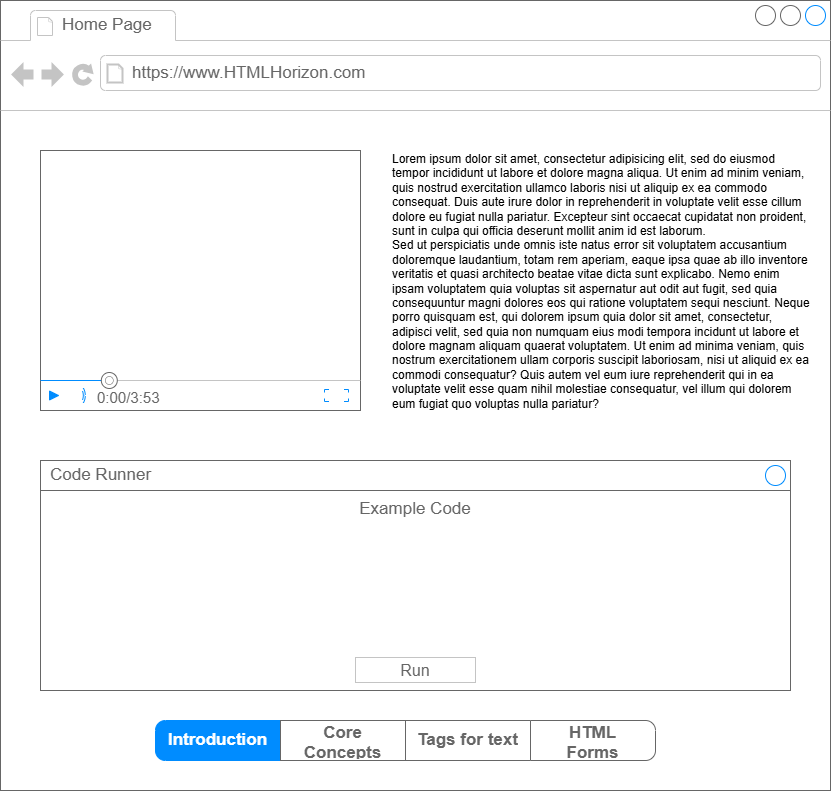

The diagram above was exported from draw.io. Its source (the exported page's mxGraphModel, read from the mxfile embedded in the PNG):
<mxGraphModel dx="2248" dy="1137" grid="1" gridSize="10" guides="1" tooltips="1" connect="1" arrows="1" fold="1" page="1" pageScale="1" pageWidth="850" pageHeight="1100" math="0" shadow="0">
  <root>
    <mxCell id="0" />
    <mxCell id="1" parent="0" />
    <mxCell id="34PehN0FKtUBZexnexvy-1" value="" style="strokeWidth=1;shadow=0;dashed=0;align=center;html=1;shape=mxgraph.mockup.containers.browserWindow;rSize=0;strokeColor=#666666;strokeColor2=#008cff;strokeColor3=#c4c4c4;mainText=,;recursiveResize=0;" vertex="1" parent="1">
      <mxGeometry x="10" y="10" width="830" height="790" as="geometry" />
    </mxCell>
    <mxCell id="34PehN0FKtUBZexnexvy-2" value="Home Page" style="strokeWidth=1;shadow=0;dashed=0;align=center;html=1;shape=mxgraph.mockup.containers.anchor;fontSize=17;fontColor=#666666;align=left;whiteSpace=wrap;" vertex="1" parent="34PehN0FKtUBZexnexvy-1">
      <mxGeometry x="60" y="12" width="110" height="26" as="geometry" />
    </mxCell>
    <mxCell id="34PehN0FKtUBZexnexvy-3" value="https://www.HTMLHorizon.com" style="strokeWidth=1;shadow=0;dashed=0;align=center;html=1;shape=mxgraph.mockup.containers.anchor;rSize=0;fontSize=17;fontColor=#666666;align=left;" vertex="1" parent="34PehN0FKtUBZexnexvy-1">
      <mxGeometry x="130" y="60" width="250" height="26" as="geometry" />
    </mxCell>
    <mxCell id="34PehN0FKtUBZexnexvy-4" value="" style="swimlane;shape=mxgraph.bootstrap.anchor;strokeColor=#666666;fillColor=#ffffff;fontColor=#666666;fontStyle=0;childLayout=stackLayout;horizontal=0;startSize=0;horizontalStack=1;resizeParent=1;resizeParentMax=0;resizeLast=0;collapsible=0;marginBottom=0;whiteSpace=wrap;html=1;" vertex="1" parent="34PehN0FKtUBZexnexvy-1">
      <mxGeometry x="155" y="720" width="500" height="40" as="geometry" />
    </mxCell>
    <mxCell id="34PehN0FKtUBZexnexvy-5" value="Introduction" style="text;strokeColor=#008CFF;align=center;verticalAlign=middle;spacingLeft=10;spacingRight=10;overflow=hidden;points=[[0,0.5],[1,0.5]];portConstraint=eastwest;rotatable=0;whiteSpace=wrap;html=1;shape=mxgraph.mockup.leftButton;rSize=10;fillColor=#008CFF;fontColor=#ffffff;fontSize=17;fontStyle=1;" vertex="1" parent="34PehN0FKtUBZexnexvy-4">
      <mxGeometry width="125" height="40" as="geometry" />
    </mxCell>
    <mxCell id="34PehN0FKtUBZexnexvy-6" value="Core Concepts" style="text;strokeColor=inherit;align=center;verticalAlign=middle;spacingLeft=10;spacingRight=10;overflow=hidden;points=[[0,0.5],[1,0.5]];portConstraint=eastwest;rotatable=0;whiteSpace=wrap;html=1;rSize=5;fillColor=inherit;fontColor=inherit;fontSize=17;fontStyle=1;" vertex="1" parent="34PehN0FKtUBZexnexvy-4">
      <mxGeometry x="125" width="125" height="40" as="geometry" />
    </mxCell>
    <mxCell id="34PehN0FKtUBZexnexvy-7" value="Tags for text" style="text;strokeColor=inherit;align=center;verticalAlign=middle;spacingLeft=10;spacingRight=10;overflow=hidden;points=[[0,0.5],[1,0.5]];portConstraint=eastwest;rotatable=0;whiteSpace=wrap;html=1;rSize=5;fillColor=inherit;fontColor=inherit;fontSize=17;fontStyle=1;" vertex="1" parent="34PehN0FKtUBZexnexvy-4">
      <mxGeometry x="250" width="125" height="40" as="geometry" />
    </mxCell>
    <mxCell id="34PehN0FKtUBZexnexvy-8" value="HTML Forms" style="text;strokeColor=inherit;align=center;verticalAlign=middle;spacingLeft=10;spacingRight=10;overflow=hidden;points=[[0,0.5],[1,0.5]];portConstraint=eastwest;rotatable=0;whiteSpace=wrap;html=1;shape=mxgraph.mockup.rightButton;rSize=10;fillColor=inherit;fontColor=inherit;fontSize=17;fontStyle=1;" vertex="1" parent="34PehN0FKtUBZexnexvy-4">
      <mxGeometry x="375" width="125" height="40" as="geometry" />
    </mxCell>
    <mxCell id="34PehN0FKtUBZexnexvy-10" value="" style="verticalLabelPosition=bottom;shadow=0;dashed=0;align=center;html=1;verticalAlign=top;strokeWidth=1;shape=mxgraph.mockup.containers.videoPlayer;strokeColor=#666666;strokeColor2=#008cff;strokeColor3=#c4c4c4;textColor=#666666;fillColor2=#008cff;barHeight=30;barPos=20;" vertex="1" parent="34PehN0FKtUBZexnexvy-1">
      <mxGeometry x="40" y="150" width="320" height="260" as="geometry" />
    </mxCell>
    <mxCell id="34PehN0FKtUBZexnexvy-11" value="Lorem ipsum dolor sit amet, consectetur adipisicing elit, sed do eiusmod tempor incididunt ut labore et dolore magna aliqua. Ut enim ad minim veniam, quis nostrud exercitation ullamco laboris nisi ut aliquip ex ea commodo consequat. Duis aute irure dolor in reprehenderit in voluptate velit esse cillum dolore eu fugiat nulla pariatur. Excepteur sint occaecat cupidatat non proident, sunt in culpa qui officia deserunt mollit anim id est laborum.&#10;Sed ut perspiciatis unde omnis iste natus error sit voluptatem accusantium doloremque laudantium, totam rem aperiam, eaque ipsa quae ab illo inventore veritatis et quasi architecto beatae vitae dicta sunt explicabo. Nemo enim ipsam voluptatem quia voluptas sit aspernatur aut odit aut fugit, sed quia consequuntur magni dolores eos qui ratione voluptatem sequi nesciunt. Neque porro quisquam est, qui dolorem ipsum quia dolor sit amet, consectetur, adipisci velit, sed quia non numquam eius modi tempora incidunt ut labore et dolore magnam aliquam quaerat voluptatem. Ut enim ad minima veniam, quis nostrum exercitationem ullam corporis suscipit laboriosam, nisi ut aliquid ex ea commodi consequatur? Quis autem vel eum iure reprehenderit qui in ea voluptate velit esse quam nihil molestiae consequatur, vel illum qui dolorem eum fugiat quo voluptas nulla pariatur?" style="text;spacingTop=-5;whiteSpace=wrap;html=1;align=left;fontSize=12;fontFamily=Helvetica;fillColor=none;strokeColor=none;" vertex="1" parent="34PehN0FKtUBZexnexvy-1">
      <mxGeometry x="390" y="150" width="420" height="200" as="geometry" />
    </mxCell>
    <mxCell id="34PehN0FKtUBZexnexvy-13" value="Example Code" style="strokeWidth=1;shadow=0;dashed=0;align=center;html=1;shape=mxgraph.mockup.containers.rrect;rSize=0;strokeColor=#666666;fontColor=#666666;fontSize=17;verticalAlign=top;whiteSpace=wrap;fillColor=#ffffff;spacingTop=32;" vertex="1" parent="34PehN0FKtUBZexnexvy-1">
      <mxGeometry x="40" y="460" width="750" height="230" as="geometry" />
    </mxCell>
    <mxCell id="34PehN0FKtUBZexnexvy-14" value="Code Runner" style="strokeWidth=1;shadow=0;dashed=0;align=center;html=1;shape=mxgraph.mockup.containers.rrect;rSize=0;fontSize=17;fontColor=#666666;strokeColor=#666666;align=left;spacingLeft=8;fillColor=#ffffff;resizeWidth=1;whiteSpace=wrap;" vertex="1" parent="34PehN0FKtUBZexnexvy-13">
      <mxGeometry width="750" height="30" relative="1" as="geometry" />
    </mxCell>
    <mxCell id="34PehN0FKtUBZexnexvy-15" value="" style="shape=ellipse;strokeColor=#008cff;resizable=0;fillColor=none;html=1;" vertex="1" parent="34PehN0FKtUBZexnexvy-14">
      <mxGeometry x="1" y="0.5" width="20" height="20" relative="1" as="geometry">
        <mxPoint x="-25" y="-10" as="offset" />
      </mxGeometry>
    </mxCell>
    <mxCell id="34PehN0FKtUBZexnexvy-16" value="Run" style="strokeWidth=1;shadow=0;dashed=0;align=center;html=1;shape=mxgraph.mockup.containers.rrect;rSize=0;fontSize=16;fontColor=#666666;strokeColor=#c4c4c4;resizable=0;whiteSpace=wrap;fillColor=#ffffff;" vertex="1" parent="34PehN0FKtUBZexnexvy-13">
      <mxGeometry x="0.5" y="1" width="120" height="25" relative="1" as="geometry">
        <mxPoint x="-60" y="-33" as="offset" />
      </mxGeometry>
    </mxCell>
  </root>
</mxGraphModel>